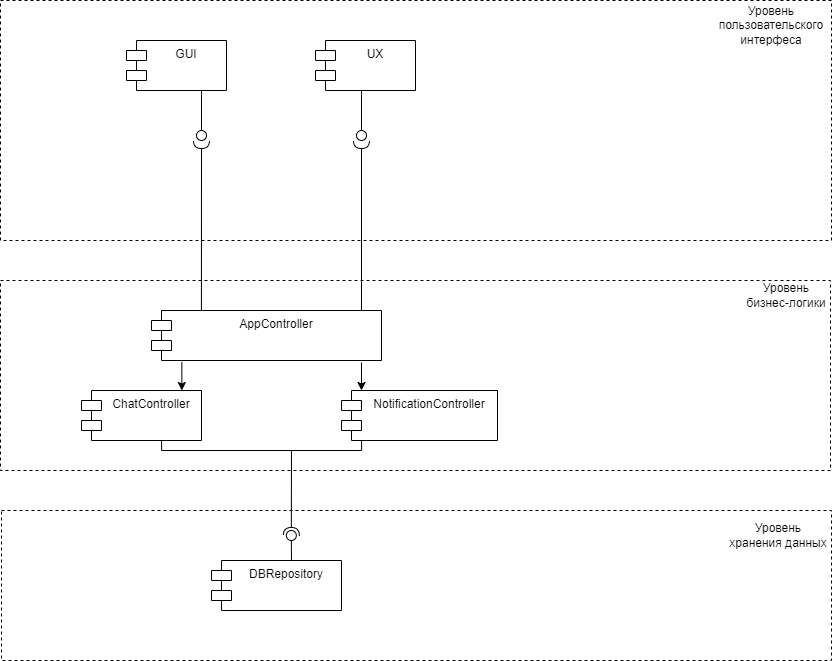

The diagram above was exported from draw.io. Its source (the exported page's mxGraphModel, read from the mxfile embedded in the PNG):
<mxGraphModel dx="2261" dy="844" grid="1" gridSize="10" guides="1" tooltips="1" connect="1" arrows="1" fold="1" page="1" pageScale="1" pageWidth="827" pageHeight="1169" math="0" shadow="0">
  <root>
    <mxCell id="0" />
    <mxCell id="1" parent="0" />
    <mxCell id="2" value="" style="rounded=0;whiteSpace=wrap;html=1;strokeWidth=1;perimeterSpacing=4;dashed=1;fillColor=none;" vertex="1" parent="1">
      <mxGeometry x="-1" width="831" height="240" as="geometry" />
    </mxCell>
    <mxCell id="3" value="" style="rounded=0;whiteSpace=wrap;html=1;strokeWidth=1;perimeterSpacing=4;dashed=1;fillColor=none;" vertex="1" parent="1">
      <mxGeometry x="-1" y="280" width="830" height="190" as="geometry" />
    </mxCell>
    <mxCell id="4" value="" style="rounded=0;whiteSpace=wrap;html=1;strokeWidth=1;perimeterSpacing=4;dashed=1;fillColor=none;" vertex="1" parent="1">
      <mxGeometry y="510" width="830" height="150" as="geometry" />
    </mxCell>
    <mxCell id="5" value="Уровень пользовательского интерфеса" style="text;html=1;strokeColor=none;fillColor=none;align=center;verticalAlign=middle;whiteSpace=wrap;rounded=0;" vertex="1" parent="1">
      <mxGeometry x="710" y="10" width="120" height="30" as="geometry" />
    </mxCell>
    <mxCell id="6" value="Уровень бизнес-логики" style="text;html=1;strokeColor=none;fillColor=none;align=center;verticalAlign=middle;whiteSpace=wrap;rounded=0;" vertex="1" parent="1">
      <mxGeometry x="740" y="280" width="90" height="30" as="geometry" />
    </mxCell>
    <mxCell id="7" value="Уровень хранения данных" style="text;html=1;strokeColor=none;fillColor=none;align=center;verticalAlign=middle;whiteSpace=wrap;rounded=0;" vertex="1" parent="1">
      <mxGeometry x="727" y="520" width="100" height="30" as="geometry" />
    </mxCell>
    <mxCell id="8" value="" style="ellipse;whiteSpace=wrap;html=1;align=center;aspect=fixed;fillColor=none;strokeColor=none;resizable=0;perimeter=centerPerimeter;rotatable=0;allowArrows=0;points=[];outlineConnect=1;" vertex="1" parent="1">
      <mxGeometry x="315" y="355" width="10" height="10" as="geometry" />
    </mxCell>
    <mxCell id="9" value="GUI" style="shape=module;align=left;spacingLeft=20;align=center;verticalAlign=top;whiteSpace=wrap;html=1;" vertex="1" parent="1">
      <mxGeometry x="125" y="40" width="100" height="50" as="geometry" />
    </mxCell>
    <mxCell id="10" value="UX" style="shape=module;align=left;spacingLeft=20;align=center;verticalAlign=top;whiteSpace=wrap;html=1;" vertex="1" parent="1">
      <mxGeometry x="314" y="40" width="100" height="50" as="geometry" />
    </mxCell>
    <mxCell id="11" value="AppController" style="shape=module;align=left;spacingLeft=20;align=center;verticalAlign=top;whiteSpace=wrap;html=1;" vertex="1" parent="1">
      <mxGeometry x="150" y="310" width="230" height="50" as="geometry" />
    </mxCell>
    <mxCell id="12" value="ChatController" style="shape=module;align=left;spacingLeft=20;align=center;verticalAlign=top;whiteSpace=wrap;html=1;" vertex="1" parent="1">
      <mxGeometry x="80" y="390" width="120" height="50" as="geometry" />
    </mxCell>
    <mxCell id="13" value="NotificationController" style="shape=module;align=left;spacingLeft=20;align=center;verticalAlign=top;whiteSpace=wrap;html=1;" vertex="1" parent="1">
      <mxGeometry x="340" y="390" width="156" height="50" as="geometry" />
    </mxCell>
    <mxCell id="14" value="DBRepository" style="shape=module;align=left;spacingLeft=20;align=center;verticalAlign=top;whiteSpace=wrap;html=1;" vertex="1" parent="1">
      <mxGeometry x="210" y="560" width="130" height="50" as="geometry" />
    </mxCell>
    <mxCell id="15" value="" style="ellipse;whiteSpace=wrap;html=1;align=center;aspect=fixed;fillColor=none;strokeColor=none;resizable=0;perimeter=centerPerimeter;rotatable=0;allowArrows=0;points=[];outlineConnect=1;" vertex="1" parent="1">
      <mxGeometry x="215" y="150" width="10" height="10" as="geometry" />
    </mxCell>
    <mxCell id="16" value="" style="ellipse;whiteSpace=wrap;html=1;align=center;aspect=fixed;fillColor=none;strokeColor=none;resizable=0;perimeter=centerPerimeter;rotatable=0;allowArrows=0;points=[];outlineConnect=1;" vertex="1" parent="1">
      <mxGeometry x="265" y="210" width="10" height="10" as="geometry" />
    </mxCell>
    <mxCell id="17" value="" style="rounded=0;orthogonalLoop=1;jettySize=auto;html=1;endArrow=halfCircle;endFill=0;endSize=6;strokeWidth=1;sketch=0;exitX=0.217;exitY=0;exitDx=0;exitDy=0;exitPerimeter=0;" edge="1" source="11" parent="1">
      <mxGeometry relative="1" as="geometry">
        <mxPoint x="200" y="185" as="sourcePoint" />
        <mxPoint x="200" y="140" as="targetPoint" />
      </mxGeometry>
    </mxCell>
    <mxCell id="18" value="" style="rounded=0;orthogonalLoop=1;jettySize=auto;html=1;endArrow=oval;endFill=0;sketch=0;sourcePerimeterSpacing=0;targetPerimeterSpacing=0;endSize=10;" edge="1" parent="1">
      <mxGeometry relative="1" as="geometry">
        <mxPoint x="200" y="90" as="sourcePoint" />
        <mxPoint x="200" y="135" as="targetPoint" />
      </mxGeometry>
    </mxCell>
    <mxCell id="19" value="" style="ellipse;whiteSpace=wrap;html=1;align=center;aspect=fixed;fillColor=none;strokeColor=none;resizable=0;perimeter=centerPerimeter;rotatable=0;allowArrows=0;points=[];outlineConnect=1;" vertex="1" parent="1">
      <mxGeometry x="265" y="210" width="10" height="10" as="geometry" />
    </mxCell>
    <mxCell id="20" value="" style="rounded=0;orthogonalLoop=1;jettySize=auto;html=1;endArrow=halfCircle;endFill=0;endSize=6;strokeWidth=1;sketch=0;exitX=0.217;exitY=0;exitDx=0;exitDy=0;exitPerimeter=0;" edge="1" parent="1">
      <mxGeometry relative="1" as="geometry">
        <mxPoint x="360" y="310" as="sourcePoint" />
        <mxPoint x="360" y="140" as="targetPoint" />
      </mxGeometry>
    </mxCell>
    <mxCell id="21" value="" style="rounded=0;orthogonalLoop=1;jettySize=auto;html=1;endArrow=oval;endFill=0;sketch=0;sourcePerimeterSpacing=0;targetPerimeterSpacing=0;endSize=10;" edge="1" parent="1">
      <mxGeometry relative="1" as="geometry">
        <mxPoint x="360" y="90" as="sourcePoint" />
        <mxPoint x="360" y="135" as="targetPoint" />
      </mxGeometry>
    </mxCell>
    <mxCell id="22" value="" style="rounded=0;orthogonalLoop=1;jettySize=auto;html=1;endArrow=halfCircle;endFill=0;endSize=6;strokeWidth=1;sketch=0;exitX=0.352;exitY=0.879;exitDx=0;exitDy=0;exitPerimeter=0;" edge="1" source="3" parent="1">
      <mxGeometry relative="1" as="geometry">
        <mxPoint x="290" y="480" as="sourcePoint" />
        <mxPoint x="289.83000000000004" y="535" as="targetPoint" />
      </mxGeometry>
    </mxCell>
    <mxCell id="23" value="" style="rounded=0;orthogonalLoop=1;jettySize=auto;html=1;endArrow=oval;endFill=0;sketch=0;sourcePerimeterSpacing=0;targetPerimeterSpacing=0;endSize=10;" edge="1" parent="1">
      <mxGeometry relative="1" as="geometry">
        <mxPoint x="290" y="560" as="sourcePoint" />
        <mxPoint x="289.83000000000004" y="535" as="targetPoint" />
      </mxGeometry>
    </mxCell>
    <mxCell id="24" value="" style="endArrow=classic;html=1;rounded=0;exitX=0.132;exitY=1.033;exitDx=0;exitDy=0;exitPerimeter=0;entryX=0.836;entryY=0;entryDx=0;entryDy=0;entryPerimeter=0;" edge="1" source="11" target="12" parent="1">
      <mxGeometry width="50" height="50" relative="1" as="geometry">
        <mxPoint x="300" y="450" as="sourcePoint" />
        <mxPoint x="350" y="400" as="targetPoint" />
      </mxGeometry>
    </mxCell>
    <mxCell id="25" value="" style="endArrow=classic;html=1;rounded=0;exitX=0.132;exitY=1.033;exitDx=0;exitDy=0;exitPerimeter=0;entryX=0.836;entryY=0;entryDx=0;entryDy=0;entryPerimeter=0;" edge="1" parent="1">
      <mxGeometry width="50" height="50" relative="1" as="geometry">
        <mxPoint x="360" y="362" as="sourcePoint" />
        <mxPoint x="360" y="390" as="targetPoint" />
      </mxGeometry>
    </mxCell>
    <mxCell id="26" value="" style="endArrow=none;html=1;rounded=0;" edge="1" parent="1">
      <mxGeometry width="50" height="50" relative="1" as="geometry">
        <mxPoint x="160.14" y="450" as="sourcePoint" />
        <mxPoint x="160" y="440" as="targetPoint" />
      </mxGeometry>
    </mxCell>
    <mxCell id="27" value="" style="endArrow=none;html=1;rounded=0;" edge="1" parent="1">
      <mxGeometry width="50" height="50" relative="1" as="geometry">
        <mxPoint x="360.14" y="450" as="sourcePoint" />
        <mxPoint x="360" y="440" as="targetPoint" />
      </mxGeometry>
    </mxCell>
    <mxCell id="28" value="" style="endArrow=none;html=1;rounded=0;" edge="1" parent="1">
      <mxGeometry width="50" height="50" relative="1" as="geometry">
        <mxPoint x="160" y="450" as="sourcePoint" />
        <mxPoint x="360" y="450" as="targetPoint" />
      </mxGeometry>
    </mxCell>
  </root>
</mxGraphModel>